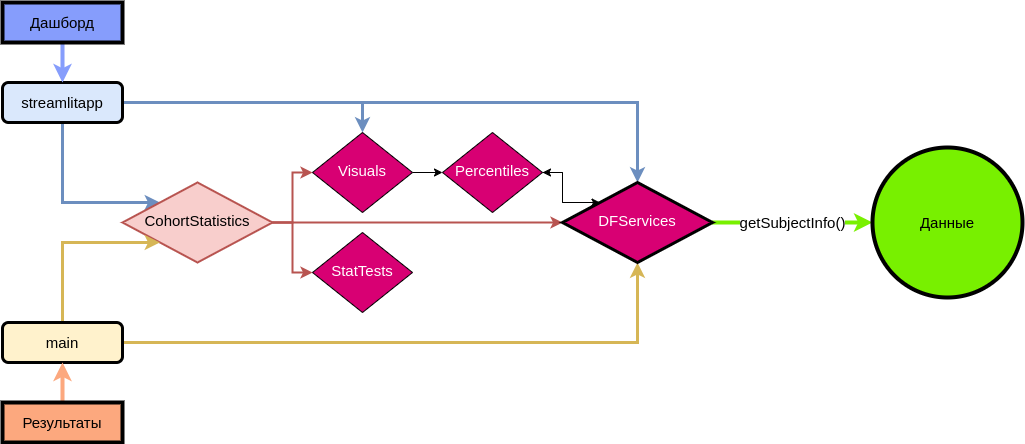

The diagram above was exported from draw.io. Its source (the exported page's mxGraphModel, read from the mxfile embedded in the PNG):
<mxGraphModel dx="1090" dy="562" grid="1" gridSize="10" guides="1" tooltips="1" connect="1" arrows="1" fold="1" page="1" pageScale="1" pageWidth="827" pageHeight="1169" math="0" shadow="0">
  <root>
    <mxCell id="WIyWlLk6GJQsqaUBKTNV-0" />
    <mxCell id="WIyWlLk6GJQsqaUBKTNV-1" parent="WIyWlLk6GJQsqaUBKTNV-0" />
    <mxCell id="qdMp0MU82fsx0tkOHqO7-7" style="edgeStyle=orthogonalEdgeStyle;rounded=0;orthogonalLoop=1;jettySize=auto;html=1;fillColor=#dae8fc;strokeColor=#6c8ebf;strokeWidth=3;fontSize=15;" edge="1" parent="WIyWlLk6GJQsqaUBKTNV-1" source="WIyWlLk6GJQsqaUBKTNV-3" target="qdMp0MU82fsx0tkOHqO7-3">
      <mxGeometry relative="1" as="geometry" />
    </mxCell>
    <mxCell id="qdMp0MU82fsx0tkOHqO7-8" style="edgeStyle=orthogonalEdgeStyle;rounded=0;orthogonalLoop=1;jettySize=auto;html=1;entryX=0.5;entryY=0;entryDx=0;entryDy=0;fillColor=#dae8fc;strokeColor=#6c8ebf;strokeWidth=3;fontSize=15;" edge="1" parent="WIyWlLk6GJQsqaUBKTNV-1" source="WIyWlLk6GJQsqaUBKTNV-3" target="qdMp0MU82fsx0tkOHqO7-6">
      <mxGeometry relative="1" as="geometry" />
    </mxCell>
    <mxCell id="qdMp0MU82fsx0tkOHqO7-26" style="edgeStyle=orthogonalEdgeStyle;rounded=0;orthogonalLoop=1;jettySize=auto;html=1;entryX=0;entryY=0;entryDx=0;entryDy=0;fillColor=#dae8fc;strokeColor=#6c8ebf;strokeWidth=3;fontSize=15;" edge="1" parent="WIyWlLk6GJQsqaUBKTNV-1" source="WIyWlLk6GJQsqaUBKTNV-3" target="WIyWlLk6GJQsqaUBKTNV-6">
      <mxGeometry relative="1" as="geometry">
        <Array as="points">
          <mxPoint x="140" y="280" />
        </Array>
      </mxGeometry>
    </mxCell>
    <mxCell id="WIyWlLk6GJQsqaUBKTNV-3" value="streamlitapp" style="rounded=1;whiteSpace=wrap;html=1;fontSize=15;glass=0;strokeWidth=3;shadow=0;fillColor=#dae8fc;strokeColor=#000000;" parent="WIyWlLk6GJQsqaUBKTNV-1" vertex="1">
      <mxGeometry x="80" y="160" width="120" height="40" as="geometry" />
    </mxCell>
    <mxCell id="qdMp0MU82fsx0tkOHqO7-15" style="edgeStyle=orthogonalEdgeStyle;rounded=0;orthogonalLoop=1;jettySize=auto;html=1;fillColor=#f8cecc;strokeColor=#b85450;strokeWidth=2;fontSize=15;" edge="1" parent="WIyWlLk6GJQsqaUBKTNV-1" source="WIyWlLk6GJQsqaUBKTNV-6" target="qdMp0MU82fsx0tkOHqO7-6">
      <mxGeometry relative="1" as="geometry" />
    </mxCell>
    <mxCell id="qdMp0MU82fsx0tkOHqO7-16" style="edgeStyle=orthogonalEdgeStyle;rounded=0;orthogonalLoop=1;jettySize=auto;html=1;entryX=0;entryY=0.5;entryDx=0;entryDy=0;fillColor=#f8cecc;strokeColor=#b85450;strokeWidth=2;fontSize=15;" edge="1" parent="WIyWlLk6GJQsqaUBKTNV-1" source="WIyWlLk6GJQsqaUBKTNV-6" target="qdMp0MU82fsx0tkOHqO7-3">
      <mxGeometry relative="1" as="geometry" />
    </mxCell>
    <mxCell id="qdMp0MU82fsx0tkOHqO7-18" style="edgeStyle=orthogonalEdgeStyle;rounded=0;orthogonalLoop=1;jettySize=auto;html=1;entryX=0;entryY=0.5;entryDx=0;entryDy=0;fillColor=#f8cecc;strokeColor=#b85450;strokeWidth=2;fontSize=15;" edge="1" parent="WIyWlLk6GJQsqaUBKTNV-1" source="WIyWlLk6GJQsqaUBKTNV-6" target="qdMp0MU82fsx0tkOHqO7-17">
      <mxGeometry relative="1" as="geometry" />
    </mxCell>
    <mxCell id="WIyWlLk6GJQsqaUBKTNV-6" value="CohortStatistics" style="rhombus;whiteSpace=wrap;html=1;shadow=0;fontFamily=Helvetica;fontSize=15;align=center;strokeWidth=2;spacing=6;spacingTop=-4;fillColor=#f8cecc;strokeColor=#b85450;" parent="WIyWlLk6GJQsqaUBKTNV-1" vertex="1">
      <mxGeometry x="200" y="260" width="150" height="80" as="geometry" />
    </mxCell>
    <mxCell id="qdMp0MU82fsx0tkOHqO7-20" style="edgeStyle=orthogonalEdgeStyle;rounded=0;orthogonalLoop=1;jettySize=auto;html=1;entryX=0.5;entryY=1;entryDx=0;entryDy=0;fillColor=#fff2cc;strokeColor=#d6b656;strokeWidth=3;fontSize=15;" edge="1" parent="WIyWlLk6GJQsqaUBKTNV-1" source="qdMp0MU82fsx0tkOHqO7-1" target="qdMp0MU82fsx0tkOHqO7-6">
      <mxGeometry relative="1" as="geometry" />
    </mxCell>
    <mxCell id="qdMp0MU82fsx0tkOHqO7-27" style="edgeStyle=orthogonalEdgeStyle;rounded=0;orthogonalLoop=1;jettySize=auto;html=1;entryX=0;entryY=1;entryDx=0;entryDy=0;fillColor=#fff2cc;strokeColor=#d6b656;strokeWidth=3;fontSize=15;" edge="1" parent="WIyWlLk6GJQsqaUBKTNV-1" source="qdMp0MU82fsx0tkOHqO7-1" target="WIyWlLk6GJQsqaUBKTNV-6">
      <mxGeometry relative="1" as="geometry">
        <Array as="points">
          <mxPoint x="140" y="320" />
        </Array>
      </mxGeometry>
    </mxCell>
    <mxCell id="qdMp0MU82fsx0tkOHqO7-1" value="main" style="rounded=1;whiteSpace=wrap;html=1;fontSize=15;glass=0;strokeWidth=3;shadow=0;fillColor=#fff2cc;strokeColor=#000000;" vertex="1" parent="WIyWlLk6GJQsqaUBKTNV-1">
      <mxGeometry x="80" y="400" width="120" height="40" as="geometry" />
    </mxCell>
    <mxCell id="qdMp0MU82fsx0tkOHqO7-14" style="edgeStyle=orthogonalEdgeStyle;rounded=0;orthogonalLoop=1;jettySize=auto;html=1;curved=1;fontSize=15;fillColor=#d80073;strokeColor=#000000;" edge="1" parent="WIyWlLk6GJQsqaUBKTNV-1" source="qdMp0MU82fsx0tkOHqO7-3" target="qdMp0MU82fsx0tkOHqO7-4">
      <mxGeometry relative="1" as="geometry" />
    </mxCell>
    <mxCell id="qdMp0MU82fsx0tkOHqO7-3" value="Visuals" style="rhombus;whiteSpace=wrap;html=1;shadow=0;fontFamily=Helvetica;fontSize=15;align=center;strokeWidth=1;spacing=6;spacingTop=-4;fillColor=#d80073;fontColor=#ffffff;strokeColor=#000000;" vertex="1" parent="WIyWlLk6GJQsqaUBKTNV-1">
      <mxGeometry x="390" y="210" width="100" height="80" as="geometry" />
    </mxCell>
    <mxCell id="qdMp0MU82fsx0tkOHqO7-28" style="edgeStyle=orthogonalEdgeStyle;rounded=0;orthogonalLoop=1;jettySize=auto;html=1;entryX=0;entryY=0;entryDx=0;entryDy=0;fontSize=15;" edge="1" parent="WIyWlLk6GJQsqaUBKTNV-1" source="qdMp0MU82fsx0tkOHqO7-4" target="qdMp0MU82fsx0tkOHqO7-6">
      <mxGeometry relative="1" as="geometry" />
    </mxCell>
    <mxCell id="qdMp0MU82fsx0tkOHqO7-4" value="Percentiles" style="rhombus;whiteSpace=wrap;html=1;shadow=0;fontFamily=Helvetica;fontSize=15;align=center;strokeWidth=1;spacing=6;spacingTop=-4;fillColor=#d80073;fontColor=#ffffff;strokeColor=#000000;" vertex="1" parent="WIyWlLk6GJQsqaUBKTNV-1">
      <mxGeometry x="520" y="210" width="100" height="80" as="geometry" />
    </mxCell>
    <mxCell id="qdMp0MU82fsx0tkOHqO7-29" style="edgeStyle=orthogonalEdgeStyle;rounded=0;orthogonalLoop=1;jettySize=auto;html=1;exitX=0;exitY=0;exitDx=0;exitDy=0;entryX=1;entryY=0.5;entryDx=0;entryDy=0;fontSize=15;fillColor=#d80073;strokeColor=#000000;" edge="1" parent="WIyWlLk6GJQsqaUBKTNV-1" source="qdMp0MU82fsx0tkOHqO7-6" target="qdMp0MU82fsx0tkOHqO7-4">
      <mxGeometry relative="1" as="geometry">
        <mxPoint x="685" y="250.0000000000001" as="sourcePoint" />
        <mxPoint x="640" y="220" as="targetPoint" />
        <Array as="points">
          <mxPoint x="640" y="280" />
          <mxPoint x="640" y="250" />
        </Array>
      </mxGeometry>
    </mxCell>
    <mxCell id="qdMp0MU82fsx0tkOHqO7-37" value="getSubjectInfo()" style="edgeStyle=orthogonalEdgeStyle;rounded=0;orthogonalLoop=1;jettySize=auto;html=1;entryX=0;entryY=0.5;entryDx=0;entryDy=0;strokeWidth=4;fontSize=15;strokeColor=#78F000;" edge="1" parent="WIyWlLk6GJQsqaUBKTNV-1" source="qdMp0MU82fsx0tkOHqO7-6" target="qdMp0MU82fsx0tkOHqO7-36">
      <mxGeometry relative="1" as="geometry" />
    </mxCell>
    <mxCell id="qdMp0MU82fsx0tkOHqO7-6" value="DFServices" style="rhombus;whiteSpace=wrap;html=1;shadow=0;fontFamily=Helvetica;fontSize=15;align=center;strokeWidth=3;spacing=6;spacingTop=-4;fillColor=#d80073;strokeColor=#000000;fontColor=#ffffff;" vertex="1" parent="WIyWlLk6GJQsqaUBKTNV-1">
      <mxGeometry x="640" y="260" width="150" height="80" as="geometry" />
    </mxCell>
    <mxCell id="qdMp0MU82fsx0tkOHqO7-17" value="StatTests" style="rhombus;whiteSpace=wrap;html=1;shadow=0;fontFamily=Helvetica;fontSize=15;align=center;strokeWidth=1;spacing=6;spacingTop=-4;fillColor=#d80073;fontColor=#ffffff;strokeColor=#000000;" vertex="1" parent="WIyWlLk6GJQsqaUBKTNV-1">
      <mxGeometry x="390" y="310" width="100" height="80" as="geometry" />
    </mxCell>
    <mxCell id="qdMp0MU82fsx0tkOHqO7-32" style="edgeStyle=orthogonalEdgeStyle;rounded=0;orthogonalLoop=1;jettySize=auto;html=1;entryX=0.5;entryY=0;entryDx=0;entryDy=0;strokeColor=#869DFC;strokeWidth=4;fontSize=15;" edge="1" parent="WIyWlLk6GJQsqaUBKTNV-1" source="qdMp0MU82fsx0tkOHqO7-30" target="WIyWlLk6GJQsqaUBKTNV-3">
      <mxGeometry relative="1" as="geometry" />
    </mxCell>
    <mxCell id="qdMp0MU82fsx0tkOHqO7-30" value="Дашборд" style="rounded=0;whiteSpace=wrap;html=1;fillColor=#869DFC;strokeColor=#000000;strokeWidth=4;fontSize=15;" vertex="1" parent="WIyWlLk6GJQsqaUBKTNV-1">
      <mxGeometry x="80" y="80" width="120" height="40" as="geometry" />
    </mxCell>
    <mxCell id="qdMp0MU82fsx0tkOHqO7-34" style="edgeStyle=orthogonalEdgeStyle;rounded=0;orthogonalLoop=1;jettySize=auto;html=1;entryX=0.5;entryY=1;entryDx=0;entryDy=0;strokeWidth=4;strokeColor=#FCA87E;fontSize=15;" edge="1" parent="WIyWlLk6GJQsqaUBKTNV-1" source="qdMp0MU82fsx0tkOHqO7-33" target="qdMp0MU82fsx0tkOHqO7-1">
      <mxGeometry relative="1" as="geometry" />
    </mxCell>
    <mxCell id="qdMp0MU82fsx0tkOHqO7-33" value="Результаты" style="rounded=0;whiteSpace=wrap;html=1;fillColor=#FCA87E;strokeColor=#000000;strokeWidth=4;fontSize=15;" vertex="1" parent="WIyWlLk6GJQsqaUBKTNV-1">
      <mxGeometry x="80" y="480" width="120" height="40" as="geometry" />
    </mxCell>
    <mxCell id="qdMp0MU82fsx0tkOHqO7-36" value="Данные" style="ellipse;whiteSpace=wrap;html=1;aspect=fixed;strokeWidth=4;fillColor=#78F000;fontSize=15;" vertex="1" parent="WIyWlLk6GJQsqaUBKTNV-1">
      <mxGeometry x="950" y="225" width="150" height="150" as="geometry" />
    </mxCell>
  </root>
</mxGraphModel>